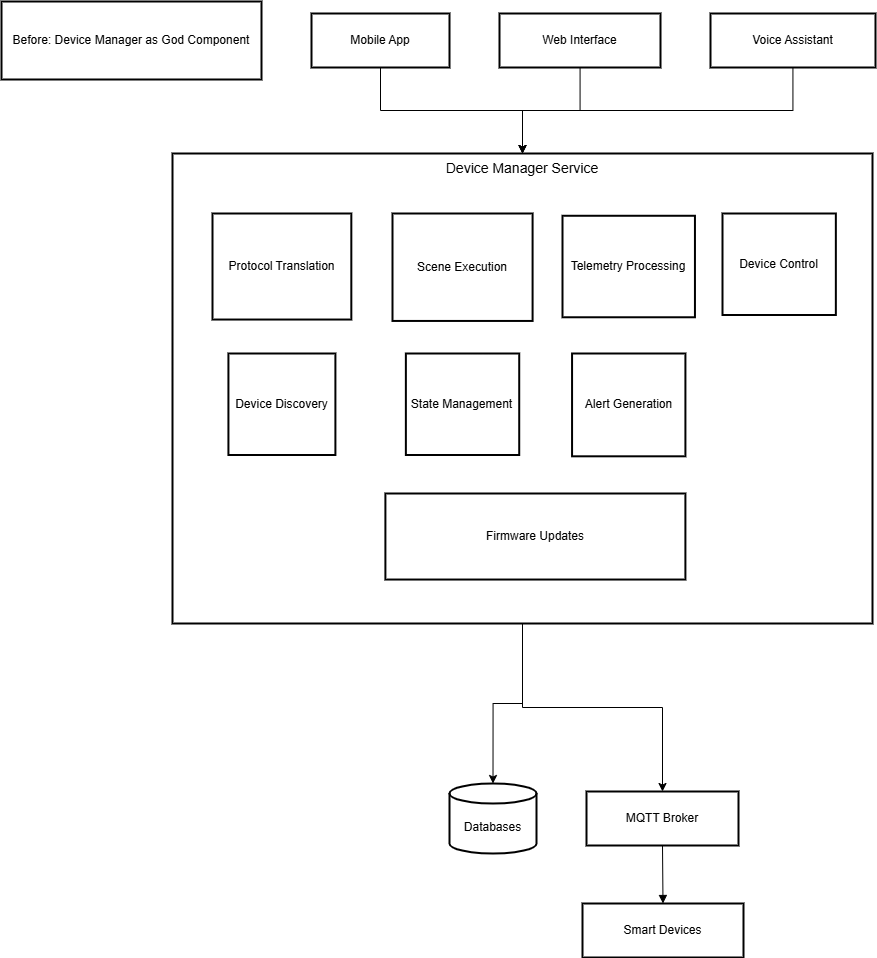

The diagram above was exported from draw.io. Its source (the exported page's mxGraphModel, read from the mxfile embedded in the PNG):
<mxGraphModel dx="1986" dy="1081" grid="1" gridSize="10" guides="1" tooltips="1" connect="1" arrows="1" fold="1" page="1" pageScale="1" pageWidth="850" pageHeight="1100" math="0" shadow="0">
  <root>
    <mxCell id="0" />
    <mxCell id="1" parent="0" />
    <mxCell id="EMndeBJ6HowwIvP1bKvD-23" edge="1" parent="1" source="2" style="edgeStyle=orthogonalEdgeStyle;rounded=0;orthogonalLoop=1;jettySize=auto;html=1;" target="16">
      <mxGeometry relative="1" as="geometry" />
    </mxCell>
    <mxCell id="2" parent="1" style="whiteSpace=wrap;strokeWidth=2;verticalAlign=top;fontSize=14;" value="Device Manager Service" vertex="1">
      <mxGeometry height="470" width="700" x="201" y="182" as="geometry" />
    </mxCell>
    <mxCell id="11" parent="1" style="whiteSpace=wrap;strokeWidth=2;" value="Before: Device Manager as God Component" vertex="1">
      <mxGeometry height="78" width="260" x="30" y="30" as="geometry" />
    </mxCell>
    <mxCell id="EMndeBJ6HowwIvP1bKvD-26" edge="1" parent="1" source="12" style="edgeStyle=orthogonalEdgeStyle;rounded=0;orthogonalLoop=1;jettySize=auto;html=1;" target="2" value="">
      <mxGeometry relative="1" as="geometry" />
    </mxCell>
    <mxCell id="12" parent="1" style="whiteSpace=wrap;strokeWidth=2;" value="Mobile App" vertex="1">
      <mxGeometry height="54" width="138" x="340" y="42" as="geometry" />
    </mxCell>
    <mxCell id="EMndeBJ6HowwIvP1bKvD-27" edge="1" parent="1" source="13" style="edgeStyle=orthogonalEdgeStyle;rounded=0;orthogonalLoop=1;jettySize=auto;html=1;" target="2" value="">
      <mxGeometry relative="1" as="geometry" />
    </mxCell>
    <mxCell id="13" parent="1" style="whiteSpace=wrap;strokeWidth=2;" value="Web Interface" vertex="1">
      <mxGeometry height="54" width="161" x="528" y="42" as="geometry" />
    </mxCell>
    <mxCell id="EMndeBJ6HowwIvP1bKvD-28" edge="1" parent="1" source="14" style="edgeStyle=orthogonalEdgeStyle;rounded=0;orthogonalLoop=1;jettySize=auto;html=1;" target="2" value="">
      <mxGeometry relative="1" as="geometry" />
    </mxCell>
    <mxCell id="14" parent="1" style="whiteSpace=wrap;strokeWidth=2;" value="Voice Assistant" vertex="1">
      <mxGeometry height="54" width="165" x="739" y="42" as="geometry" />
    </mxCell>
    <mxCell id="15" parent="1" style="shape=cylinder3;boundedLbl=1;backgroundOutline=1;size=10;strokeWidth=2;whiteSpace=wrap;" value="Databases" vertex="1">
      <mxGeometry height="70" width="87" x="478" y="812" as="geometry" />
    </mxCell>
    <mxCell id="16" parent="1" style="whiteSpace=wrap;strokeWidth=2;" value="MQTT Broker" vertex="1">
      <mxGeometry height="54" width="152" x="615" y="820" as="geometry" />
    </mxCell>
    <mxCell id="17" parent="1" style="whiteSpace=wrap;strokeWidth=2;" value="Smart Devices" vertex="1">
      <mxGeometry height="54" width="161" x="611" y="932" as="geometry" />
    </mxCell>
    <mxCell id="18" edge="1" parent="1" source="16" style="curved=1;startArrow=none;endArrow=block;exitX=0.5;exitY=1;entryX=0.5;entryY=0;" target="17" value="">
      <mxGeometry relative="1" as="geometry">
        <Array as="points" />
      </mxGeometry>
    </mxCell>
    <mxCell id="EMndeBJ6HowwIvP1bKvD-24" edge="1" parent="1" source="2" style="edgeStyle=orthogonalEdgeStyle;rounded=0;orthogonalLoop=1;jettySize=auto;html=1;entryX=0.5;entryY=0;entryDx=0;entryDy=0;entryPerimeter=0;" target="15">
      <mxGeometry relative="1" as="geometry" />
    </mxCell>
    <mxCell id="10" parent="1" style="whiteSpace=wrap;strokeWidth=2;" value="Firmware Updates" vertex="1">
      <mxGeometry height="86.04" width="300" x="413.9" y="522" as="geometry" />
    </mxCell>
    <mxCell id="6" parent="1" style="whiteSpace=wrap;strokeWidth=2;" value="Telemetry Processing" vertex="1">
      <mxGeometry height="101.5" width="132.45231891610214" x="591.0049765502866" y="244.27" as="geometry" />
    </mxCell>
    <mxCell id="5" parent="1" style="whiteSpace=wrap;strokeWidth=2;" value="Device Discovery" vertex="1">
      <mxGeometry height="101.5" width="106.98071912454404" x="256.921177696717" y="382" as="geometry" />
    </mxCell>
    <mxCell id="4" parent="1" style="whiteSpace=wrap;strokeWidth=2;" value="State Management" vertex="1">
      <mxGeometry height="101.5" width="113.34861907243356" x="434.365278791037" y="382" as="geometry" />
    </mxCell>
    <mxCell id="7" parent="1" style="whiteSpace=wrap;strokeWidth=2;" value="Alert Generation" vertex="1">
      <mxGeometry height="102.81" width="113.34861907243356" x="600.555179781136" y="382" as="geometry" />
    </mxCell>
    <mxCell id="8" parent="1" style="whiteSpace=wrap;strokeWidth=2;" value="Scene Execution" vertex="1">
      <mxGeometry height="107.44" width="140.09379885356958" x="420.9968785825952" y="242" as="geometry" />
    </mxCell>
    <mxCell id="3" parent="1" style="whiteSpace=wrap;strokeWidth=2;" value="Device Control" vertex="1">
      <mxGeometry height="101.5" width="113.34861907243356" x="750.9972798332465" y="242" as="geometry" />
    </mxCell>
    <mxCell id="9" parent="1" style="whiteSpace=wrap;strokeWidth=2;" value="Protocol Translation" vertex="1">
      <mxGeometry height="106.04" width="138.82021886399167" x="240.99807712350184" y="242" as="geometry" />
    </mxCell>
  </root>
</mxGraphModel>